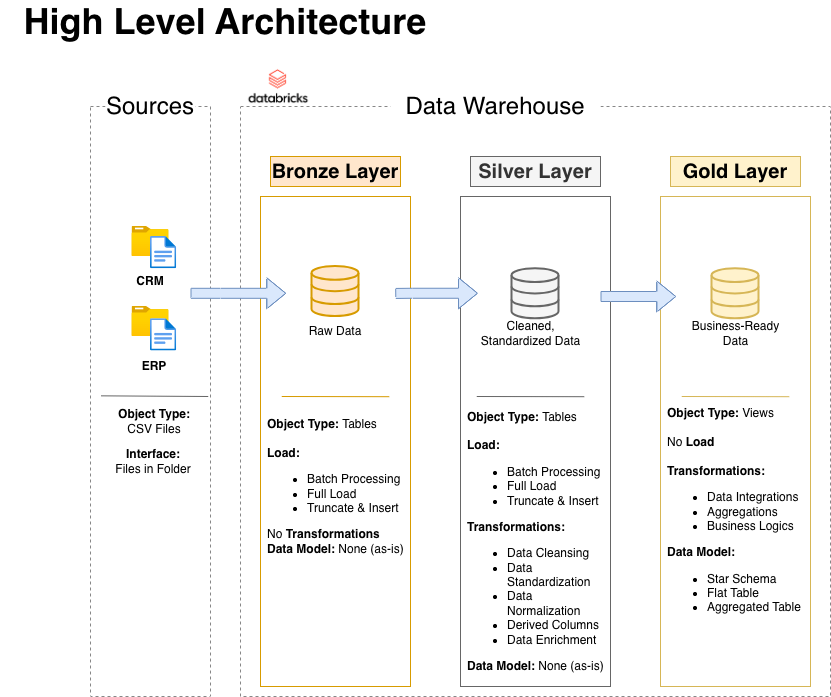

The diagram above was exported from draw.io. Its source (the exported page's mxGraphModel, read from the mxfile embedded in the PNG):
<mxGraphModel dx="1351" dy="920" grid="1" gridSize="10" guides="1" tooltips="1" connect="1" arrows="1" fold="1" page="1" pageScale="1" pageWidth="850" pageHeight="1100" math="0" shadow="0">
  <root>
    <mxCell id="0" />
    <mxCell id="1" parent="0" />
    <mxCell id="LAJUzO7e_UuozieNLpDS-1" parent="1" style="text;html=1;whiteSpace=wrap;strokeColor=none;fillColor=none;align=center;verticalAlign=middle;rounded=0;" value="&lt;b&gt;&lt;font style=&quot;font-size: 36px;&quot;&gt;High Level Architecture&lt;/font&gt;&lt;/b&gt;" vertex="1">
      <mxGeometry height="30" width="450" x="20" y="10" as="geometry" />
    </mxCell>
    <mxCell id="LAJUzO7e_UuozieNLpDS-2" parent="1" style="rounded=0;whiteSpace=wrap;html=1;fillColor=none;dashed=1;strokeColor=#878787;" value="" vertex="1">
      <mxGeometry height="590" width="120" x="110" y="110" as="geometry" />
    </mxCell>
    <mxCell id="LAJUzO7e_UuozieNLpDS-3" parent="1" style="rounded=0;whiteSpace=wrap;html=1;fontSize=24;strokeColor=none;" value="Sources" vertex="1">
      <mxGeometry height="40" width="90" x="125" y="90" as="geometry" />
    </mxCell>
    <mxCell id="LAJUzO7e_UuozieNLpDS-4" parent="1" style="rounded=0;whiteSpace=wrap;html=1;fillColor=none;strokeColor=#878787;dashed=1;" value="" vertex="1">
      <mxGeometry height="590" width="590" x="260" y="110" as="geometry" />
    </mxCell>
    <mxCell id="LAJUzO7e_UuozieNLpDS-5" parent="1" style="rounded=1;whiteSpace=wrap;html=1;strokeColor=none;fillColor=default;" value="&lt;font style=&quot;font-size: 24px;&quot;&gt;Data Warehouse&lt;/font&gt;" vertex="1">
      <mxGeometry height="60" width="210" x="410" y="80" as="geometry" />
    </mxCell>
    <mxCell id="LAJUzO7e_UuozieNLpDS-11" parent="1" style="rounded=0;whiteSpace=wrap;html=1;fontStyle=1;fontSize=20;fillColor=#ffe6cc;strokeColor=#d79b00;" value="Bronze Layer" vertex="1">
      <mxGeometry height="30" width="130" x="290" y="160" as="geometry" />
    </mxCell>
    <mxCell id="LAJUzO7e_UuozieNLpDS-12" parent="1" style="rounded=0;whiteSpace=wrap;html=1;fontStyle=1;fontSize=20;fillColor=none;strokeColor=#d79b00;" value="" vertex="1">
      <mxGeometry height="490" width="150" x="280" y="200" as="geometry" />
    </mxCell>
    <mxCell id="LAJUzO7e_UuozieNLpDS-15" parent="1" style="rounded=0;whiteSpace=wrap;html=1;fontStyle=1;fontSize=20;fillColor=none;strokeColor=#666666;fontColor=#333333;" value="" vertex="1">
      <mxGeometry height="490" width="150" x="480" y="200" as="geometry" />
    </mxCell>
    <mxCell id="LAJUzO7e_UuozieNLpDS-17" parent="1" style="rounded=0;whiteSpace=wrap;html=1;fontStyle=1;fontSize=20;fillColor=none;strokeColor=#d6b656;" value="" vertex="1">
      <mxGeometry height="490" width="150" x="680" y="200" as="geometry" />
    </mxCell>
    <mxCell id="LAJUzO7e_UuozieNLpDS-18" parent="1" style="rounded=0;whiteSpace=wrap;html=1;fontStyle=1;fontSize=20;fillColor=#f5f5f5;strokeColor=#666666;fontColor=#333333;" value="Silver Layer" vertex="1">
      <mxGeometry height="30" width="130" x="490" y="160" as="geometry" />
    </mxCell>
    <mxCell id="LAJUzO7e_UuozieNLpDS-19" parent="1" style="rounded=0;whiteSpace=wrap;html=1;fontStyle=1;fontSize=20;fillColor=#fff2cc;strokeColor=#d6b656;" value="Gold Layer" vertex="1">
      <mxGeometry height="30" width="130" x="690" y="160" as="geometry" />
    </mxCell>
    <mxCell id="LAJUzO7e_UuozieNLpDS-20" parent="1" style="image;aspect=fixed;html=1;points=[];align=center;fontSize=12;image=img/lib/azure2/general/Folder_Blank.svg;" value="" vertex="1">
      <mxGeometry height="30" width="36.96" x="151.52" y="230" as="geometry" />
    </mxCell>
    <mxCell id="LAJUzO7e_UuozieNLpDS-21" parent="1" style="image;aspect=fixed;html=1;points=[];align=center;fontSize=12;image=img/lib/azure2/general/File.svg;" value="" vertex="1">
      <mxGeometry height="32.25" width="26.17" x="170" y="240" as="geometry" />
    </mxCell>
    <mxCell id="LAJUzO7e_UuozieNLpDS-22" parent="1" style="image;aspect=fixed;html=1;points=[];align=center;fontSize=12;image=img/lib/azure2/general/Folder_Blank.svg;" value="" vertex="1">
      <mxGeometry height="30" width="36.96" x="151.52" y="310" as="geometry" />
    </mxCell>
    <mxCell id="LAJUzO7e_UuozieNLpDS-24" parent="1" style="image;aspect=fixed;html=1;points=[];align=center;fontSize=12;image=img/lib/azure2/general/File.svg;" value="" vertex="1">
      <mxGeometry height="32.25" width="26.17" x="170" y="322.25" as="geometry" />
    </mxCell>
    <mxCell id="LAJUzO7e_UuozieNLpDS-25" parent="1" style="text;html=1;whiteSpace=wrap;strokeColor=none;fillColor=none;align=center;verticalAlign=middle;rounded=0;" value="&lt;b&gt;CRM&lt;/b&gt;" vertex="1">
      <mxGeometry height="30" width="60" x="140" y="270" as="geometry" />
    </mxCell>
    <mxCell id="LAJUzO7e_UuozieNLpDS-26" parent="1" style="text;html=1;whiteSpace=wrap;strokeColor=none;fillColor=none;align=center;verticalAlign=middle;rounded=0;" value="&lt;b&gt;ERP&lt;/b&gt;" vertex="1">
      <mxGeometry height="30" width="51.52" x="148.48" y="354.5" as="geometry" />
    </mxCell>
    <mxCell id="LAJUzO7e_UuozieNLpDS-29" edge="1" parent="1" style="endArrow=none;html=1;rounded=0;exitX=0.025;exitY=0.782;exitDx=0;exitDy=0;exitPerimeter=0;fillColor=#f5f5f5;strokeColor=#666666;" value="">
      <mxGeometry height="50" relative="1" width="50" as="geometry">
        <mxPoint x="120.73999999999994" y="399.34000000000015" as="sourcePoint" />
        <mxPoint x="227.74" y="400" as="targetPoint" />
      </mxGeometry>
    </mxCell>
    <mxCell id="LAJUzO7e_UuozieNLpDS-31" parent="1" style="text;html=1;whiteSpace=wrap;strokeColor=none;fillColor=none;align=center;verticalAlign=middle;rounded=0;" value="&lt;b&gt;Object Type: &lt;/b&gt;CSV Files" vertex="1">
      <mxGeometry height="30" width="100" x="124.24" y="410" as="geometry" />
    </mxCell>
    <mxCell id="LAJUzO7e_UuozieNLpDS-33" parent="1" style="text;html=1;whiteSpace=wrap;strokeColor=none;fillColor=none;align=center;verticalAlign=middle;rounded=0;" value="&lt;b&gt;Interface: &lt;/b&gt;Files in Folder" vertex="1">
      <mxGeometry height="30" width="83.83" x="131.17" y="450" as="geometry" />
    </mxCell>
    <mxCell id="LAJUzO7e_UuozieNLpDS-35" parent="1" style="html=1;verticalLabelPosition=bottom;align=center;labelBackgroundColor=#ffffff;verticalAlign=top;strokeWidth=2;strokeColor=#d79b00;shadow=0;dashed=0;shape=mxgraph.ios7.icons.data;fillColor=#ffe6cc;" value="" vertex="1">
      <mxGeometry height="50" width="47" x="331.5" y="270" as="geometry" />
    </mxCell>
    <mxCell id="LAJUzO7e_UuozieNLpDS-36" parent="1" style="html=1;verticalLabelPosition=bottom;align=center;labelBackgroundColor=#ffffff;verticalAlign=top;strokeWidth=2;strokeColor=#666666;shadow=0;dashed=0;shape=mxgraph.ios7.icons.data;fillColor=#f5f5f5;fontColor=#333333;" value="" vertex="1">
      <mxGeometry height="50" width="47" x="531.5" y="272.25" as="geometry" />
    </mxCell>
    <mxCell id="LAJUzO7e_UuozieNLpDS-37" parent="1" style="html=1;verticalLabelPosition=bottom;align=center;labelBackgroundColor=#ffffff;verticalAlign=top;strokeWidth=2;strokeColor=#d6b656;shadow=0;dashed=0;shape=mxgraph.ios7.icons.data;fillColor=#fff2cc;" value="" vertex="1">
      <mxGeometry height="50" width="47" x="731.5" y="272.25" as="geometry" />
    </mxCell>
    <mxCell id="LAJUzO7e_UuozieNLpDS-39" edge="1" parent="1" style="shape=flexArrow;endArrow=classic;html=1;rounded=0;entryX=0.149;entryY=0.6;entryDx=0;entryDy=0;entryPerimeter=0;fillColor=#dae8fc;strokeColor=#6c8ebf;" value="">
      <mxGeometry height="50" relative="1" width="50" as="geometry">
        <Array as="points">
          <mxPoint x="431.74" y="296.75" />
        </Array>
        <mxPoint x="414.74" y="296.95" as="sourcePoint" />
        <mxPoint x="497.5" y="296.75" as="targetPoint" />
      </mxGeometry>
    </mxCell>
    <mxCell id="LAJUzO7e_UuozieNLpDS-40" edge="1" parent="1" style="shape=flexArrow;endArrow=classic;html=1;rounded=0;entryX=0.149;entryY=0.6;entryDx=0;entryDy=0;entryPerimeter=0;fillColor=#dae8fc;strokeColor=#6c8ebf;" value="">
      <mxGeometry height="50" relative="1" width="50" as="geometry">
        <Array as="points">
          <mxPoint x="630" y="300" />
        </Array>
        <mxPoint x="620" y="300" as="sourcePoint" />
        <mxPoint x="695.76" y="300" as="targetPoint" />
      </mxGeometry>
    </mxCell>
    <mxCell id="LAJUzO7e_UuozieNLpDS-41" edge="1" parent="1" style="shape=flexArrow;endArrow=classic;html=1;rounded=0;entryX=0.149;entryY=0.6;entryDx=0;entryDy=0;entryPerimeter=0;fillColor=#dae8fc;strokeColor=#6c8ebf;" value="">
      <mxGeometry height="50" relative="1" width="50" as="geometry">
        <Array as="points">
          <mxPoint x="240" y="296.8" />
        </Array>
        <mxPoint x="210" y="296.8" as="sourcePoint" />
        <mxPoint x="305.76" y="296.8" as="targetPoint" />
      </mxGeometry>
    </mxCell>
    <mxCell id="LAJUzO7e_UuozieNLpDS-44" parent="1" style="text;html=1;whiteSpace=wrap;strokeColor=none;fillColor=none;align=center;verticalAlign=middle;rounded=0;" value="Raw Data" vertex="1">
      <mxGeometry height="30" width="60" x="325" y="320" as="geometry" />
    </mxCell>
    <mxCell id="LAJUzO7e_UuozieNLpDS-45" parent="1" style="text;html=1;whiteSpace=wrap;strokeColor=none;fillColor=none;align=center;verticalAlign=middle;rounded=0;" value="Cleaned, Standardized Data" vertex="1">
      <mxGeometry height="30" width="105" x="497.5" y="322.25" as="geometry" />
    </mxCell>
    <mxCell id="LAJUzO7e_UuozieNLpDS-47" parent="1" style="text;html=1;whiteSpace=wrap;strokeColor=none;fillColor=none;align=center;verticalAlign=middle;rounded=0;" value="Business-Ready Data" vertex="1">
      <mxGeometry height="30" width="95" x="707.5" y="322.25" as="geometry" />
    </mxCell>
    <mxCell id="LAJUzO7e_UuozieNLpDS-48" edge="1" parent="1" style="endArrow=none;html=1;rounded=0;exitX=0.025;exitY=0.782;exitDx=0;exitDy=0;exitPerimeter=0;fillColor=#ffe6cc;strokeColor=#d79b00;" value="">
      <mxGeometry height="50" relative="1" width="50" as="geometry">
        <mxPoint x="301.25" y="400" as="sourcePoint" />
        <mxPoint x="408.75" y="400.2" as="targetPoint" />
      </mxGeometry>
    </mxCell>
    <mxCell id="LAJUzO7e_UuozieNLpDS-49" edge="1" parent="1" style="endArrow=none;html=1;rounded=0;exitX=0.025;exitY=0.782;exitDx=0;exitDy=0;exitPerimeter=0;fillColor=#f5f5f5;strokeColor=#666666;" value="">
      <mxGeometry height="50" relative="1" width="50" as="geometry">
        <mxPoint x="496.25" y="400" as="sourcePoint" />
        <mxPoint x="603.75" y="400.2" as="targetPoint" />
      </mxGeometry>
    </mxCell>
    <mxCell id="LAJUzO7e_UuozieNLpDS-50" edge="1" parent="1" style="endArrow=none;html=1;rounded=0;exitX=0.025;exitY=0.782;exitDx=0;exitDy=0;exitPerimeter=0;fillColor=#fff2cc;strokeColor=#d6b656;" value="">
      <mxGeometry height="50" relative="1" width="50" as="geometry">
        <mxPoint x="701.25" y="400" as="sourcePoint" />
        <mxPoint x="808.75" y="400.2" as="targetPoint" />
      </mxGeometry>
    </mxCell>
    <mxCell id="LAJUzO7e_UuozieNLpDS-51" parent="1" style="text;html=1;whiteSpace=wrap;strokeColor=none;fillColor=none;align=left;verticalAlign=middle;rounded=0;" value="&lt;b&gt;Object Type: &lt;/b&gt;Tables&lt;div&gt;&lt;br&gt;&lt;/div&gt;&lt;div&gt;&lt;b&gt;Load:&lt;/b&gt;&lt;/div&gt;&lt;div&gt;&lt;ul&gt;&lt;li&gt;Batch Processing&lt;/li&gt;&lt;li&gt;Full Load&lt;/li&gt;&lt;li&gt;Truncate &amp;amp; Insert&lt;/li&gt;&lt;/ul&gt;&lt;div&gt;No &lt;b&gt;Transformations&lt;/b&gt;&lt;/div&gt;&lt;/div&gt;&lt;div&gt;&lt;b&gt;Data Model: &lt;/b&gt;None (as-is)&lt;/div&gt;" vertex="1">
      <mxGeometry height="180" width="140" x="285" y="400" as="geometry" />
    </mxCell>
    <mxCell id="LAJUzO7e_UuozieNLpDS-53" parent="1" style="text;html=1;whiteSpace=wrap;strokeColor=none;fillColor=none;align=left;verticalAlign=middle;rounded=0;" value="&lt;b&gt;Object Type: &lt;/b&gt;Tables&lt;div&gt;&lt;br&gt;&lt;/div&gt;&lt;div&gt;&lt;b&gt;Load:&lt;/b&gt;&lt;/div&gt;&lt;div&gt;&lt;ul&gt;&lt;li&gt;Batch Processing&lt;/li&gt;&lt;li&gt;Full Load&lt;/li&gt;&lt;li&gt;Truncate &amp;amp; Insert&lt;/li&gt;&lt;/ul&gt;&lt;div&gt;&lt;b&gt;Transformations:&lt;/b&gt;&lt;/div&gt;&lt;/div&gt;&lt;div&gt;&lt;ul&gt;&lt;li&gt;Data Cleansing&lt;/li&gt;&lt;li&gt;Data Standardization&lt;/li&gt;&lt;li&gt;Data Normalization&lt;/li&gt;&lt;li&gt;Derived Columns&lt;/li&gt;&lt;li&gt;Data Enrichment&lt;/li&gt;&lt;/ul&gt;&lt;/div&gt;&lt;div&gt;&lt;b&gt;Data Model: &lt;/b&gt;None (as-is)&lt;/div&gt;" vertex="1">
      <mxGeometry height="190" width="140" x="485" y="450" as="geometry" />
    </mxCell>
    <mxCell id="LAJUzO7e_UuozieNLpDS-54" parent="1" style="text;html=1;whiteSpace=wrap;strokeColor=none;fillColor=none;align=left;verticalAlign=middle;rounded=0;" value="&lt;b&gt;Object Type: &lt;/b&gt;Views&lt;div&gt;&lt;br&gt;&lt;/div&gt;&lt;div&gt;No&amp;nbsp;&lt;b&gt;Load&lt;/b&gt;&lt;/div&gt;&lt;div&gt;&lt;b&gt;&lt;br&gt;&lt;/b&gt;&lt;/div&gt;&lt;div&gt;&lt;div&gt;&lt;b&gt;Transformations:&lt;/b&gt;&lt;/div&gt;&lt;/div&gt;&lt;div&gt;&lt;ul&gt;&lt;li&gt;Data Integrations&lt;/li&gt;&lt;li&gt;Aggregations&lt;/li&gt;&lt;li&gt;Business Logics&lt;/li&gt;&lt;/ul&gt;&lt;/div&gt;&lt;div&gt;&lt;b&gt;Data Model:&amp;nbsp;&lt;/b&gt;&lt;/div&gt;&lt;div&gt;&lt;ul&gt;&lt;li&gt;Star Schema&lt;/li&gt;&lt;li&gt;Flat Table&lt;/li&gt;&lt;li&gt;Aggregated Table&lt;/li&gt;&lt;/ul&gt;&lt;/div&gt;" vertex="1">
      <mxGeometry height="180" width="140" x="685" y="430" as="geometry" />
    </mxCell>
    <mxCell id="LAJUzO7e_UuozieNLpDS-57" parent="1" style="shape=image;verticalLabelPosition=bottom;labelBackgroundColor=default;verticalAlign=top;aspect=fixed;imageAspect=0;image=data:image/png,(base64 omitted: 11572 chars);imageBackground=none;" value="" vertex="1">
      <mxGeometry height="40" width="76.07" x="260" y="70" as="geometry" />
    </mxCell>
  </root>
</mxGraphModel>